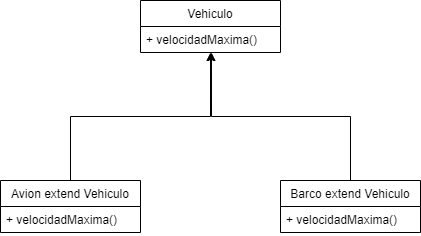

The diagram above was exported from draw.io. Its source (the exported page's mxGraphModel, read from the mxfile embedded in the PNG):
<mxGraphModel dx="1422" dy="794" grid="1" gridSize="10" guides="1" tooltips="1" connect="1" arrows="1" fold="1" page="1" pageScale="1" pageWidth="827" pageHeight="1169" math="0" shadow="0">
  <root>
    <mxCell id="0" />
    <mxCell id="1" parent="0" />
    <mxCell id="pcP_KQJDKTOHauY4Sp5H-19" value="Vehiculo" style="swimlane;fontStyle=0;childLayout=stackLayout;horizontal=1;startSize=26;fillColor=none;horizontalStack=0;resizeParent=1;resizeParentMax=0;resizeLast=0;collapsible=1;marginBottom=0;" vertex="1" parent="1">
      <mxGeometry x="344" y="130" width="140" height="52" as="geometry" />
    </mxCell>
    <mxCell id="pcP_KQJDKTOHauY4Sp5H-20" value="+ velocidadMaxima()" style="text;strokeColor=none;fillColor=none;align=left;verticalAlign=top;spacingLeft=4;spacingRight=4;overflow=hidden;rotatable=0;points=[[0,0.5],[1,0.5]];portConstraint=eastwest;" vertex="1" parent="pcP_KQJDKTOHauY4Sp5H-19">
      <mxGeometry y="26" width="140" height="26" as="geometry" />
    </mxCell>
    <mxCell id="pcP_KQJDKTOHauY4Sp5H-31" style="edgeStyle=orthogonalEdgeStyle;rounded=0;orthogonalLoop=1;jettySize=auto;html=1;exitX=0.5;exitY=0;exitDx=0;exitDy=0;entryX=0.5;entryY=1;entryDx=0;entryDy=0;entryPerimeter=0;" edge="1" parent="1" source="pcP_KQJDKTOHauY4Sp5H-23" target="pcP_KQJDKTOHauY4Sp5H-20">
      <mxGeometry relative="1" as="geometry" />
    </mxCell>
    <mxCell id="pcP_KQJDKTOHauY4Sp5H-23" value="Avion extend Vehiculo" style="swimlane;fontStyle=0;childLayout=stackLayout;horizontal=1;startSize=26;fillColor=none;horizontalStack=0;resizeParent=1;resizeParentMax=0;resizeLast=0;collapsible=1;marginBottom=0;" vertex="1" parent="1">
      <mxGeometry x="204" y="310" width="140" height="52" as="geometry" />
    </mxCell>
    <mxCell id="pcP_KQJDKTOHauY4Sp5H-24" value="+ velocidadMaxima()" style="text;strokeColor=none;fillColor=none;align=left;verticalAlign=top;spacingLeft=4;spacingRight=4;overflow=hidden;rotatable=0;points=[[0,0.5],[1,0.5]];portConstraint=eastwest;" vertex="1" parent="pcP_KQJDKTOHauY4Sp5H-23">
      <mxGeometry y="26" width="140" height="26" as="geometry" />
    </mxCell>
    <mxCell id="pcP_KQJDKTOHauY4Sp5H-33" style="edgeStyle=orthogonalEdgeStyle;rounded=0;orthogonalLoop=1;jettySize=auto;html=1;exitX=0.5;exitY=0;exitDx=0;exitDy=0;entryX=0.507;entryY=1;entryDx=0;entryDy=0;entryPerimeter=0;" edge="1" parent="1" source="pcP_KQJDKTOHauY4Sp5H-27" target="pcP_KQJDKTOHauY4Sp5H-20">
      <mxGeometry relative="1" as="geometry" />
    </mxCell>
    <mxCell id="pcP_KQJDKTOHauY4Sp5H-27" value="Barco extend Vehiculo" style="swimlane;fontStyle=0;childLayout=stackLayout;horizontal=1;startSize=26;fillColor=none;horizontalStack=0;resizeParent=1;resizeParentMax=0;resizeLast=0;collapsible=1;marginBottom=0;" vertex="1" parent="1">
      <mxGeometry x="484" y="310" width="140" height="52" as="geometry" />
    </mxCell>
    <mxCell id="pcP_KQJDKTOHauY4Sp5H-28" value="+ velocidadMaxima()" style="text;strokeColor=none;fillColor=none;align=left;verticalAlign=top;spacingLeft=4;spacingRight=4;overflow=hidden;rotatable=0;points=[[0,0.5],[1,0.5]];portConstraint=eastwest;" vertex="1" parent="pcP_KQJDKTOHauY4Sp5H-27">
      <mxGeometry y="26" width="140" height="26" as="geometry" />
    </mxCell>
  </root>
</mxGraphModel>